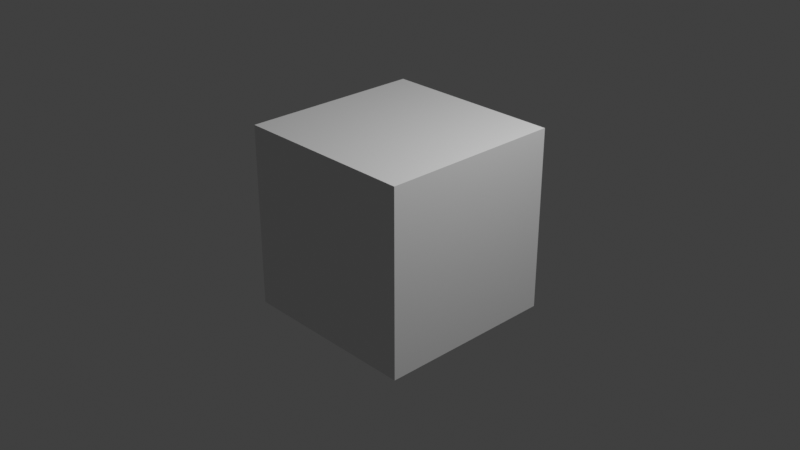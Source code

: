 # Source: untitled1.blend  (saved by Blender 4.0.36; exported with 4.5.12 LTS)
import bpy
from mathutils import Matrix  # noqa: F401  (used for matrix-valued properties, if any)

bpy.ops.wm.read_factory_settings(use_empty=True)
scene = bpy.context.scene
scene.name = 'Scene'

# ---- collections
col_collection = bpy.data.collections.new('Collection'); scene.collection.children.link(col_collection)

# ---- materials (node trees are filled in below, after node groups)
mat_material = bpy.data.materials.new('Material')
mat_material.alpha_threshold = 0.0
mat_material.use_transparent_shadow = False
mat_material.roughness = 0.5
mat_material.line_color = (0.0, 0.0, 0.0, 1.0)

# ---- material node trees
mat_material.use_nodes = True; mat_material.node_tree.nodes.clear()
_N = mat_material.node_tree.nodes; _L = mat_material.node_tree.links
n0 = _N.new('ShaderNodeOutputMaterial'); n0.name = 'Material Output'; n0.location = (300, 300)
n1 = _N.new('ShaderNodeBsdfPrincipled'); n1.name = 'Principled BSDF'; n1.location = (10, 300)
n1.inputs[3].default_value = 1.45
_L.new(n1.outputs[0], n0.inputs[0])
n0.is_active_output = True

# ---- world
world_world = bpy.data.worlds.new('World'); scene.world = world_world
world_world.use_nodes = True; world_world.node_tree.nodes.clear()
_N = world_world.node_tree.nodes; _L = world_world.node_tree.links
n0 = _N.new('ShaderNodeOutputWorld'); n0.name = 'World Output'; n0.location = (300, 300)
n1 = _N.new('ShaderNodeBackground'); n1.name = 'Background'; n1.location = (10, 300)
n1.inputs[0].default_value = (0.05088, 0.05088, 0.05088, 1.0)
_L.new(n1.outputs[0], n0.inputs[0])
n0.is_active_output = True
world_world.color = (0.05088, 0.05088, 0.05088)
world_world.use_sun_shadow = False
world_world.sun_shadow_jitter_overblur = 0.0

# ---- cameras
cam_camera = bpy.data.cameras.new('Camera')
cam_camera.clip_end = 100.0
cam_camera.ortho_scale = 7.314

# ---- lights
light_light = bpy.data.lights.new('Light', 'POINT')
light_light.transmission_factor = 0.0
light_light.use_soft_falloff = False
light_light.energy = 1000.0
light_light.shadow_soft_size = 0.1
light_light.shadow_maximum_resolution = 0.006
light_light.use_absolute_resolution = True

# ---- meshes
me_cube = bpy.data.meshes.new('Cube')
me_cube.from_pydata([(1.0, 1.0, 1.0), (1.0, 1.0, -1.0), (1.0, -1.0, 1.0), (1.0, -1.0, -1.0), (-1.0, 1.0, 1.0), (-1.0, 1.0, -1.0), (-1.0, -1.0, 1.0), (-1.0, -1.0, -1.0)], [], [(0, 4, 6, 2), (3, 2, 6, 7), (7, 6, 4, 5), (5, 1, 3, 7), (1, 0, 2, 3), (5, 4, 0, 1)])
_uv = me_cube.uv_layers.new(name='UVMap')
_uv.uv.foreach_set('vector', [0.625, 0.5, 0.875, 0.5, 0.875, 0.75, 0.625, 0.75, 0.375, 0.75, 0.625, 0.75, 0.625, 1.0, 0.375, 1.0, 0.375, 0.0, 0.625, 0.0, 0.625, 0.25, 0.375, 0.25, 0.125, 0.5, 0.375, 0.5, 0.375, 0.75, 0.125, 0.75, 0.375, 0.5, 0.625, 0.5, 0.625, 0.75, 0.375, 0.75, 0.375, 0.25, 0.625, 0.25, 0.625, 0.5, 0.375, 0.5])
me_cube.materials.append(mat_material)
me_cube.use_mirror_vertex_groups = False
me_cube.update()

# ---- objects
ob_cube = bpy.data.objects.new('Cube', me_cube)
ob_light = bpy.data.objects.new('Light', light_light)
ob_camera = bpy.data.objects.new('Camera', cam_camera)

# ---- transforms, parenting, visibility, modifiers, constraints
ob_cube.location = (0.0, 0.0, 0.0)
ob_cube.lock_rotations_4d = False
ob_cube.empty_display_type = 'ARROWS'
ob_cube.lineart.crease_threshold = 0.0
ob_light.location = (4.076, 1.005, 5.904)
ob_light.rotation_euler = (0.6503, 0.05522, 1.866)
ob_light.lock_rotations_4d = False
ob_light.empty_display_type = 'ARROWS'
ob_light.color = (0.0, 0.0, 0.0, 0.0)
ob_light.lineart.crease_threshold = 0.0
ob_camera.location = (7.359, -6.926, 4.958)
ob_camera.rotation_euler = (1.109, 0.0, 0.8149)
ob_camera.lock_rotations_4d = False
ob_camera.empty_display_type = 'ARROWS'
ob_camera.color = (0.0, 0.0, 0.0, 0.0)
ob_camera.display_type = 'WIRE'
ob_camera.lineart.crease_threshold = 0.0

# ---- collection membership
col_collection.objects.link(ob_cube)
col_collection.objects.link(ob_light)
col_collection.objects.link(ob_camera)

# ---- scene / render settings (as saved in the file)
scene.camera = ob_camera
scene.frame_start = 1; scene.frame_end = 250; scene.frame_set(219)
scene.render.engine = 'BLENDER_EEVEE_NEXT'
scene.render.fps = 3
scene.render.fps_base = 0.1001
scene.cycles.sampling_pattern = 'TABULATED_SOBOL'
scene.view_settings.view_transform = 'Standard'
bpy.context.view_layer.update()
